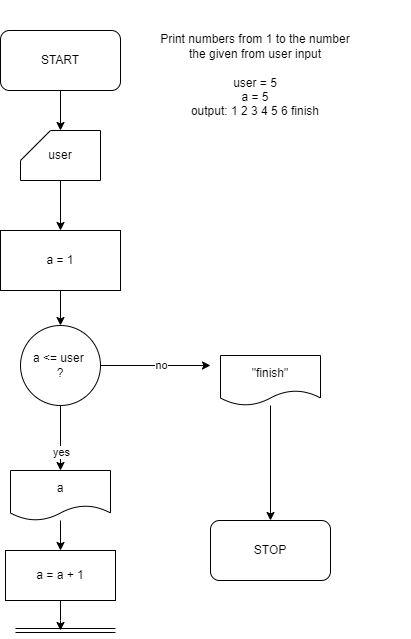

The diagram above was exported from draw.io. Its source (the exported page's mxGraphModel, read from the mxfile embedded in the PNG):
<mxGraphModel dx="1434" dy="725" grid="1" gridSize="10" guides="1" tooltips="1" connect="1" arrows="1" fold="1" page="1" pageScale="1" pageWidth="850" pageHeight="1100" math="0" shadow="0">
  <root>
    <mxCell id="0" />
    <mxCell id="1" parent="0" />
    <mxCell id="5qmP-6OTH-ESlq7DOyJe-29" value="" style="edgeStyle=orthogonalEdgeStyle;rounded=0;orthogonalLoop=1;jettySize=auto;html=1;" edge="1" parent="1" source="5qmP-6OTH-ESlq7DOyJe-1" target="5qmP-6OTH-ESlq7DOyJe-26">
      <mxGeometry relative="1" as="geometry" />
    </mxCell>
    <mxCell id="5qmP-6OTH-ESlq7DOyJe-1" value="START" style="rounded=1;whiteSpace=wrap;html=1;" vertex="1" parent="1">
      <mxGeometry x="170" y="50" width="120" height="60" as="geometry" />
    </mxCell>
    <mxCell id="5qmP-6OTH-ESlq7DOyJe-2" value="STOP" style="rounded=1;whiteSpace=wrap;html=1;" vertex="1" parent="1">
      <mxGeometry x="380" y="540" width="120" height="60" as="geometry" />
    </mxCell>
    <mxCell id="5qmP-6OTH-ESlq7DOyJe-3" value="Print numbers from 1 to the number&lt;br&gt;the given from user input&lt;br&gt;&lt;br&gt;user = 5&lt;br&gt;a = 5&lt;br&gt;output: 1 2 3 4 5 6 finish&lt;br&gt;" style="text;html=1;strokeColor=none;fillColor=none;align=center;verticalAlign=middle;whiteSpace=wrap;rounded=0;" vertex="1" parent="1">
      <mxGeometry x="270" y="20" width="310" height="150" as="geometry" />
    </mxCell>
    <mxCell id="5qmP-6OTH-ESlq7DOyJe-11" value="" style="edgeStyle=orthogonalEdgeStyle;rounded=0;orthogonalLoop=1;jettySize=auto;html=1;" edge="1" parent="1" source="5qmP-6OTH-ESlq7DOyJe-4" target="5qmP-6OTH-ESlq7DOyJe-8">
      <mxGeometry relative="1" as="geometry" />
    </mxCell>
    <mxCell id="5qmP-6OTH-ESlq7DOyJe-4" value="a = 1" style="rounded=0;whiteSpace=wrap;html=1;" vertex="1" parent="1">
      <mxGeometry x="170" y="250" width="120" height="60" as="geometry" />
    </mxCell>
    <mxCell id="5qmP-6OTH-ESlq7DOyJe-21" value="" style="edgeStyle=orthogonalEdgeStyle;rounded=0;orthogonalLoop=1;jettySize=auto;html=1;" edge="1" parent="1" source="5qmP-6OTH-ESlq7DOyJe-5" target="5qmP-6OTH-ESlq7DOyJe-6">
      <mxGeometry relative="1" as="geometry" />
    </mxCell>
    <mxCell id="5qmP-6OTH-ESlq7DOyJe-5" value="a" style="shape=document;whiteSpace=wrap;html=1;boundedLbl=1;" vertex="1" parent="1">
      <mxGeometry x="180" y="490" width="100" height="50" as="geometry" />
    </mxCell>
    <mxCell id="5qmP-6OTH-ESlq7DOyJe-18" style="edgeStyle=orthogonalEdgeStyle;rounded=0;orthogonalLoop=1;jettySize=auto;html=1;" edge="1" parent="1" source="5qmP-6OTH-ESlq7DOyJe-6">
      <mxGeometry relative="1" as="geometry">
        <mxPoint x="230" y="650" as="targetPoint" />
      </mxGeometry>
    </mxCell>
    <mxCell id="5qmP-6OTH-ESlq7DOyJe-6" value="a = a + 1" style="rounded=0;whiteSpace=wrap;html=1;" vertex="1" parent="1">
      <mxGeometry x="175" y="570" width="110" height="50" as="geometry" />
    </mxCell>
    <mxCell id="5qmP-6OTH-ESlq7DOyJe-16" value="" style="edgeStyle=orthogonalEdgeStyle;rounded=0;orthogonalLoop=1;jettySize=auto;html=1;" edge="1" parent="1" source="5qmP-6OTH-ESlq7DOyJe-8" target="5qmP-6OTH-ESlq7DOyJe-5">
      <mxGeometry relative="1" as="geometry" />
    </mxCell>
    <mxCell id="5qmP-6OTH-ESlq7DOyJe-19" value="yes" style="edgeLabel;html=1;align=center;verticalAlign=middle;resizable=0;points=[];" vertex="1" connectable="0" parent="5qmP-6OTH-ESlq7DOyJe-16">
      <mxGeometry x="0.4" relative="1" as="geometry">
        <mxPoint as="offset" />
      </mxGeometry>
    </mxCell>
    <mxCell id="5qmP-6OTH-ESlq7DOyJe-24" style="edgeStyle=orthogonalEdgeStyle;rounded=0;orthogonalLoop=1;jettySize=auto;html=1;" edge="1" parent="1" source="5qmP-6OTH-ESlq7DOyJe-8">
      <mxGeometry relative="1" as="geometry">
        <mxPoint x="380" y="385" as="targetPoint" />
      </mxGeometry>
    </mxCell>
    <mxCell id="5qmP-6OTH-ESlq7DOyJe-25" value="no" style="edgeLabel;html=1;align=center;verticalAlign=middle;resizable=0;points=[];" vertex="1" connectable="0" parent="5qmP-6OTH-ESlq7DOyJe-24">
      <mxGeometry x="0.0952" y="1" relative="1" as="geometry">
        <mxPoint as="offset" />
      </mxGeometry>
    </mxCell>
    <mxCell id="5qmP-6OTH-ESlq7DOyJe-8" value="a &amp;lt;= user&amp;nbsp;&lt;br&gt;?" style="ellipse;whiteSpace=wrap;html=1;aspect=fixed;" vertex="1" parent="1">
      <mxGeometry x="190" y="345" width="80" height="80" as="geometry" />
    </mxCell>
    <mxCell id="5qmP-6OTH-ESlq7DOyJe-9" value="" style="shape=link;html=1;rounded=0;" edge="1" parent="1">
      <mxGeometry width="100" relative="1" as="geometry">
        <mxPoint x="185" y="650" as="sourcePoint" />
        <mxPoint x="285" y="650" as="targetPoint" />
      </mxGeometry>
    </mxCell>
    <mxCell id="5qmP-6OTH-ESlq7DOyJe-23" style="edgeStyle=orthogonalEdgeStyle;rounded=0;orthogonalLoop=1;jettySize=auto;html=1;" edge="1" parent="1" source="5qmP-6OTH-ESlq7DOyJe-22" target="5qmP-6OTH-ESlq7DOyJe-2">
      <mxGeometry relative="1" as="geometry" />
    </mxCell>
    <mxCell id="5qmP-6OTH-ESlq7DOyJe-22" value="&quot;finish&quot;" style="shape=document;whiteSpace=wrap;html=1;boundedLbl=1;" vertex="1" parent="1">
      <mxGeometry x="390" y="375" width="100" height="50" as="geometry" />
    </mxCell>
    <mxCell id="5qmP-6OTH-ESlq7DOyJe-31" value="" style="edgeStyle=orthogonalEdgeStyle;rounded=0;orthogonalLoop=1;jettySize=auto;html=1;" edge="1" parent="1" source="5qmP-6OTH-ESlq7DOyJe-26" target="5qmP-6OTH-ESlq7DOyJe-4">
      <mxGeometry relative="1" as="geometry" />
    </mxCell>
    <mxCell id="5qmP-6OTH-ESlq7DOyJe-26" value="user" style="shape=card;whiteSpace=wrap;html=1;" vertex="1" parent="1">
      <mxGeometry x="190" y="150" width="80" height="50" as="geometry" />
    </mxCell>
  </root>
</mxGraphModel>